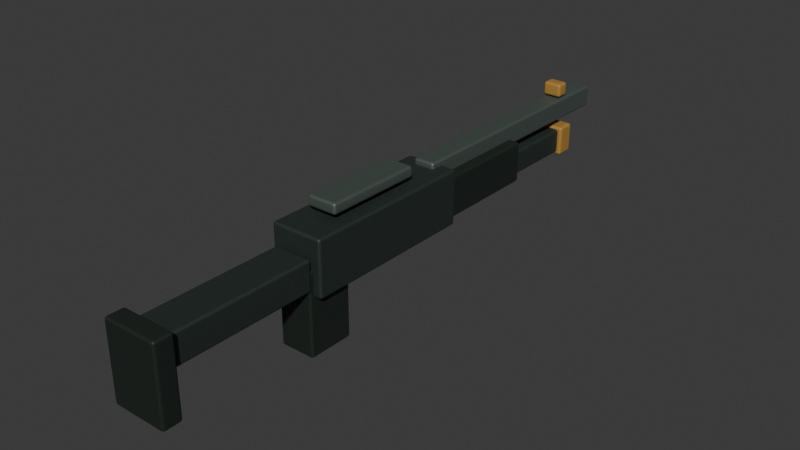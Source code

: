 # Source: security_shotgun.blend  (saved by Blender 4.3.34; exported with 4.5.12 LTS)
import bpy
from mathutils import Matrix  # noqa: F401  (used for matrix-valued properties, if any)

bpy.ops.wm.read_factory_settings(use_empty=True)
scene = bpy.context.scene
scene.name = 'Scene'

# ---- collections
col_collection = bpy.data.collections.new('Collection'); scene.collection.children.link(col_collection)

# ---- materials (node trees are filled in below, after node groups)
mat_shotgun_dark_steel = bpy.data.materials.new('Shotgun dark steel')
mat_shotgun_dark_steel.diffuse_color = (0.055, 0.075, 0.065, 1.0)
mat_shotgun_polymer = bpy.data.materials.new('Shotgun polymer')
mat_shotgun_polymer.diffuse_color = (0.012, 0.018, 0.014, 1.0)
mat_shotgun_machined = bpy.data.materials.new('Shotgun machined')
mat_shotgun_machined.diffuse_color = (0.14, 0.18, 0.16, 1.0)
mat_shotgun_amber_band = bpy.data.materials.new('Shotgun amber band')
mat_shotgun_amber_band.diffuse_color = (0.5, 0.27, 0.06, 1.0)

# ---- material node trees
mat_shotgun_dark_steel.use_nodes = True; mat_shotgun_dark_steel.node_tree.nodes.clear()
_N = mat_shotgun_dark_steel.node_tree.nodes; _L = mat_shotgun_dark_steel.node_tree.links
n0 = _N.new('ShaderNodeBsdfPrincipled'); n0.name = 'Principled BSDF'; n0.location = (10, 300)
n0.inputs[0].default_value = (0.055, 0.075, 0.065, 1.0)
n0.inputs[1].default_value = 0.7
n0.inputs[2].default_value = 0.6
n1 = _N.new('ShaderNodeOutputMaterial'); n1.name = 'Material Output'; n1.location = (300, 300)
_L.new(n0.outputs[0], n1.inputs[0])
n1.is_active_output = True
mat_shotgun_polymer.use_nodes = True; mat_shotgun_polymer.node_tree.nodes.clear()
_N = mat_shotgun_polymer.node_tree.nodes; _L = mat_shotgun_polymer.node_tree.links
n0 = _N.new('ShaderNodeBsdfPrincipled'); n0.name = 'Principled BSDF'; n0.location = (10, 300)
n0.inputs[0].default_value = (0.012, 0.018, 0.014, 1.0)
n0.inputs[1].default_value = 0.05
n0.inputs[2].default_value = 0.6
n1 = _N.new('ShaderNodeOutputMaterial'); n1.name = 'Material Output'; n1.location = (300, 300)
_L.new(n0.outputs[0], n1.inputs[0])
n1.is_active_output = True
mat_shotgun_machined.use_nodes = True; mat_shotgun_machined.node_tree.nodes.clear()
_N = mat_shotgun_machined.node_tree.nodes; _L = mat_shotgun_machined.node_tree.links
n0 = _N.new('ShaderNodeBsdfPrincipled'); n0.name = 'Principled BSDF'; n0.location = (10, 300)
n0.inputs[0].default_value = (0.14, 0.18, 0.16, 1.0)
n0.inputs[1].default_value = 0.7
n0.inputs[2].default_value = 0.6
n1 = _N.new('ShaderNodeOutputMaterial'); n1.name = 'Material Output'; n1.location = (300, 300)
_L.new(n0.outputs[0], n1.inputs[0])
n1.is_active_output = True
mat_shotgun_amber_band.use_nodes = True; mat_shotgun_amber_band.node_tree.nodes.clear()
_N = mat_shotgun_amber_band.node_tree.nodes; _L = mat_shotgun_amber_band.node_tree.links
n0 = _N.new('ShaderNodeBsdfPrincipled'); n0.name = 'Principled BSDF'; n0.location = (10, 300)
n0.inputs[0].default_value = (0.5, 0.27, 0.06, 1.0)
n0.inputs[1].default_value = 0.25
n0.inputs[2].default_value = 0.6
n1 = _N.new('ShaderNodeOutputMaterial'); n1.name = 'Material Output'; n1.location = (300, 300)
_L.new(n0.outputs[0], n1.inputs[0])
n1.is_active_output = True

# ---- world
world_world = bpy.data.worlds.new('World'); scene.world = world_world
world_world.use_nodes = True; world_world.node_tree.nodes.clear()
_N = world_world.node_tree.nodes; _L = world_world.node_tree.links
n0 = _N.new('ShaderNodeOutputWorld'); n0.name = 'World Output'; n0.location = (300, 300)
n1 = _N.new('ShaderNodeBackground'); n1.name = 'Background'; n1.location = (10, 300)
n1.inputs[0].default_value = (0.05088, 0.05088, 0.05088, 1.0)
_L.new(n1.outputs[0], n0.inputs[0])
n0.is_active_output = True
world_world.color = (0.05088, 0.05088, 0.05088)
world_world.sun_shadow_jitter_overblur = 0.0

# ---- meshes
me_cube_001 = bpy.data.meshes.new('Cube.001')
me_cube_001.from_pydata([(-0.0475, -0.16, -0.05), (-0.0475, -0.16, 0.05), (-0.0475, 0.16, -0.05), (-0.0475, 0.16, 0.05), (0.0475, -0.16, -0.05), (0.0475, -0.16, 0.05), (0.0475, 0.16, -0.05), (0.0475, 0.16, 0.05)], [], [(0, 1, 3, 2), (2, 3, 7, 6), (6, 7, 5, 4), (4, 5, 1, 0), (2, 6, 4, 0), (7, 3, 1, 5)])
_uv = me_cube_001.uv_layers.new(name='UVMap')
_uv.uv.foreach_set('vector', [0.375, 0.0, 0.625, 0.0, 0.625, 0.25, 0.375, 0.25, 0.375, 0.25, 0.625, 0.25, 0.625, 0.5, 0.375, 0.5, 0.375, 0.5, 0.625, 0.5, 0.625, 0.75, 0.375, 0.75, 0.375, 0.75, 0.625, 0.75, 0.625, 1.0, 0.375, 1.0, 0.125, 0.5, 0.375, 0.5, 0.375, 0.75, 0.125, 0.75, 0.625, 0.5, 0.875, 0.5, 0.875, 0.75, 0.625, 0.75])
me_cube_001.materials.append(mat_shotgun_dark_steel)
me_cube_001.update()
me_cube_002 = bpy.data.meshes.new('Cube.002')
me_cube_002.from_pydata([(-0.04, -0.1, -0.0375), (-0.04, -0.1, 0.0375), (-0.04, 0.1, -0.0375), (-0.04, 0.1, 0.0375), (0.04, -0.1, -0.0375), (0.04, -0.1, 0.0375), (0.04, 0.1, -0.0375), (0.04, 0.1, 0.0375)], [], [(0, 1, 3, 2), (2, 3, 7, 6), (6, 7, 5, 4), (4, 5, 1, 0), (2, 6, 4, 0), (7, 3, 1, 5)])
_uv = me_cube_002.uv_layers.new(name='UVMap')
_uv.uv.foreach_set('vector', [0.375, 0.0, 0.625, 0.0, 0.625, 0.25, 0.375, 0.25, 0.375, 0.25, 0.625, 0.25, 0.625, 0.5, 0.375, 0.5, 0.375, 0.5, 0.625, 0.5, 0.625, 0.75, 0.375, 0.75, 0.375, 0.75, 0.625, 0.75, 0.625, 1.0, 0.375, 1.0, 0.125, 0.5, 0.375, 0.5, 0.375, 0.75, 0.125, 0.75, 0.625, 0.5, 0.875, 0.5, 0.875, 0.75, 0.625, 0.75])
me_cube_002.materials.append(mat_shotgun_polymer)
me_cube_002.update()
me_cube_003 = bpy.data.meshes.new('Cube.003')
me_cube_003.from_pydata([(-0.02, -0.24, -0.02), (-0.02, -0.24, 0.02), (-0.02, 0.24, -0.02), (-0.02, 0.24, 0.02), (0.02, -0.24, -0.02), (0.02, -0.24, 0.02), (0.02, 0.24, -0.02), (0.02, 0.24, 0.02)], [], [(0, 1, 3, 2), (2, 3, 7, 6), (6, 7, 5, 4), (4, 5, 1, 0), (2, 6, 4, 0), (7, 3, 1, 5)])
_uv = me_cube_003.uv_layers.new(name='UVMap')
_uv.uv.foreach_set('vector', [0.375, 0.0, 0.625, 0.0, 0.625, 0.25, 0.375, 0.25, 0.375, 0.25, 0.625, 0.25, 0.625, 0.5, 0.375, 0.5, 0.375, 0.5, 0.625, 0.5, 0.625, 0.75, 0.375, 0.75, 0.375, 0.75, 0.625, 0.75, 0.625, 1.0, 0.375, 1.0, 0.125, 0.5, 0.375, 0.5, 0.375, 0.75, 0.125, 0.75, 0.625, 0.5, 0.875, 0.5, 0.875, 0.75, 0.625, 0.75])
me_cube_003.materials.append(mat_shotgun_machined)
me_cube_003.update()
me_cube_004 = bpy.data.meshes.new('Cube.004')
me_cube_004.from_pydata([(-0.0225, -0.21, -0.0225), (-0.0225, -0.21, 0.0225), (-0.0225, 0.21, -0.0225), (-0.0225, 0.21, 0.0225), (0.0225, -0.21, -0.0225), (0.0225, -0.21, 0.0225), (0.0225, 0.21, -0.0225), (0.0225, 0.21, 0.0225)], [], [(0, 1, 3, 2), (2, 3, 7, 6), (6, 7, 5, 4), (4, 5, 1, 0), (2, 6, 4, 0), (7, 3, 1, 5)])
_uv = me_cube_004.uv_layers.new(name='UVMap')
_uv.uv.foreach_set('vector', [0.375, 0.0, 0.625, 0.0, 0.625, 0.25, 0.375, 0.25, 0.375, 0.25, 0.625, 0.25, 0.625, 0.5, 0.375, 0.5, 0.375, 0.5, 0.625, 0.5, 0.625, 0.75, 0.375, 0.75, 0.375, 0.75, 0.625, 0.75, 0.625, 1.0, 0.375, 1.0, 0.125, 0.5, 0.375, 0.5, 0.375, 0.75, 0.125, 0.75, 0.625, 0.5, 0.875, 0.5, 0.875, 0.75, 0.625, 0.75])
me_cube_004.materials.append(mat_shotgun_dark_steel)
me_cube_004.update()
me_cube_005 = bpy.data.meshes.new('Cube.005')
me_cube_005.from_pydata([(-0.03, -0.0175, -0.0275), (-0.03, -0.0175, 0.0275), (-0.03, 0.0175, -0.0275), (-0.03, 0.0175, 0.0275), (0.03, -0.0175, -0.0275), (0.03, -0.0175, 0.0275), (0.03, 0.0175, -0.0275), (0.03, 0.0175, 0.0275)], [], [(0, 1, 3, 2), (2, 3, 7, 6), (6, 7, 5, 4), (4, 5, 1, 0), (2, 6, 4, 0), (7, 3, 1, 5)])
_uv = me_cube_005.uv_layers.new(name='UVMap')
_uv.uv.foreach_set('vector', [0.375, 0.0, 0.625, 0.0, 0.625, 0.25, 0.375, 0.25, 0.375, 0.25, 0.625, 0.25, 0.625, 0.5, 0.375, 0.5, 0.375, 0.5, 0.625, 0.5, 0.625, 0.75, 0.375, 0.75, 0.375, 0.75, 0.625, 0.75, 0.625, 1.0, 0.375, 1.0, 0.125, 0.5, 0.375, 0.5, 0.375, 0.75, 0.125, 0.75, 0.625, 0.5, 0.875, 0.5, 0.875, 0.75, 0.625, 0.75])
me_cube_005.materials.append(mat_shotgun_amber_band)
me_cube_005.update()
me_cube_006 = bpy.data.meshes.new('Cube.006')
me_cube_006.from_pydata([(-0.0325, -0.0425, -0.075), (-0.0325, -0.0425, 0.075), (-0.0325, 0.0425, -0.075), (-0.0325, 0.0425, 0.075), (0.0325, -0.0425, -0.075), (0.0325, -0.0425, 0.075), (0.0325, 0.0425, -0.075), (0.0325, 0.0425, 0.075)], [], [(0, 1, 3, 2), (2, 3, 7, 6), (6, 7, 5, 4), (4, 5, 1, 0), (2, 6, 4, 0), (7, 3, 1, 5)])
_uv = me_cube_006.uv_layers.new(name='UVMap')
_uv.uv.foreach_set('vector', [0.375, 0.0, 0.625, 0.0, 0.625, 0.25, 0.375, 0.25, 0.375, 0.25, 0.625, 0.25, 0.625, 0.5, 0.375, 0.5, 0.375, 0.5, 0.625, 0.5, 0.625, 0.75, 0.375, 0.75, 0.375, 0.75, 0.625, 0.75, 0.625, 1.0, 0.375, 1.0, 0.125, 0.5, 0.375, 0.5, 0.375, 0.75, 0.125, 0.75, 0.625, 0.5, 0.875, 0.5, 0.875, 0.75, 0.625, 0.75])
me_cube_006.materials.append(mat_shotgun_polymer)
me_cube_006.update()
me_cube_007 = bpy.data.meshes.new('Cube.007')
me_cube_007.from_pydata([(-0.035, -0.14, -0.0275), (-0.035, -0.14, 0.0275), (-0.035, 0.14, -0.0275), (-0.035, 0.14, 0.0275), (0.035, -0.14, -0.0275), (0.035, -0.14, 0.0275), (0.035, 0.14, -0.0275), (0.035, 0.14, 0.0275)], [], [(0, 1, 3, 2), (2, 3, 7, 6), (6, 7, 5, 4), (4, 5, 1, 0), (2, 6, 4, 0), (7, 3, 1, 5)])
_uv = me_cube_007.uv_layers.new(name='UVMap')
_uv.uv.foreach_set('vector', [0.375, 0.0, 0.625, 0.0, 0.625, 0.25, 0.375, 0.25, 0.375, 0.25, 0.625, 0.25, 0.625, 0.5, 0.375, 0.5, 0.375, 0.5, 0.625, 0.5, 0.625, 0.75, 0.375, 0.75, 0.375, 0.75, 0.625, 0.75, 0.625, 1.0, 0.375, 1.0, 0.125, 0.5, 0.375, 0.5, 0.375, 0.75, 0.125, 0.75, 0.625, 0.5, 0.875, 0.5, 0.875, 0.75, 0.625, 0.75])
me_cube_007.materials.append(mat_shotgun_dark_steel)
me_cube_007.update()
me_cube_008 = bpy.data.meshes.new('Cube.008')
me_cube_008.from_pydata([(-0.05, -0.0175, -0.07), (-0.05, -0.0175, 0.07), (-0.05, 0.0175, -0.07), (-0.05, 0.0175, 0.07), (0.05, -0.0175, -0.07), (0.05, -0.0175, 0.07), (0.05, 0.0175, -0.07), (0.05, 0.0175, 0.07)], [], [(0, 1, 3, 2), (2, 3, 7, 6), (6, 7, 5, 4), (4, 5, 1, 0), (2, 6, 4, 0), (7, 3, 1, 5)])
_uv = me_cube_008.uv_layers.new(name='UVMap')
_uv.uv.foreach_set('vector', [0.375, 0.0, 0.625, 0.0, 0.625, 0.25, 0.375, 0.25, 0.375, 0.25, 0.625, 0.25, 0.625, 0.5, 0.375, 0.5, 0.375, 0.5, 0.625, 0.5, 0.625, 0.75, 0.375, 0.75, 0.375, 0.75, 0.625, 0.75, 0.625, 1.0, 0.375, 1.0, 0.125, 0.5, 0.375, 0.5, 0.375, 0.75, 0.125, 0.75, 0.625, 0.5, 0.875, 0.5, 0.875, 0.75, 0.625, 0.75])
me_cube_008.materials.append(mat_shotgun_polymer)
me_cube_008.update()
me_cube_009 = bpy.data.meshes.new('Cube.009')
me_cube_009.from_pydata([(-0.0175, -0.0125, -0.0125), (-0.0175, -0.0125, 0.0125), (-0.0175, 0.0125, -0.0125), (-0.0175, 0.0125, 0.0125), (0.0175, -0.0125, -0.0125), (0.0175, -0.0125, 0.0125), (0.0175, 0.0125, -0.0125), (0.0175, 0.0125, 0.0125)], [], [(0, 1, 3, 2), (2, 3, 7, 6), (6, 7, 5, 4), (4, 5, 1, 0), (2, 6, 4, 0), (7, 3, 1, 5)])
_uv = me_cube_009.uv_layers.new(name='UVMap')
_uv.uv.foreach_set('vector', [0.375, 0.0, 0.625, 0.0, 0.625, 0.25, 0.375, 0.25, 0.375, 0.25, 0.625, 0.25, 0.625, 0.5, 0.375, 0.5, 0.375, 0.5, 0.625, 0.5, 0.625, 0.75, 0.375, 0.75, 0.375, 0.75, 0.625, 0.75, 0.625, 1.0, 0.375, 1.0, 0.125, 0.5, 0.375, 0.5, 0.375, 0.75, 0.125, 0.75, 0.625, 0.5, 0.875, 0.5, 0.875, 0.75, 0.625, 0.75])
me_cube_009.materials.append(mat_shotgun_amber_band)
me_cube_009.update()
me_cube_010 = bpy.data.meshes.new('Cube.010')
me_cube_010.from_pydata([(-0.0275, -0.09, -0.01), (-0.0275, -0.09, 0.01), (-0.0275, 0.09, -0.01), (-0.0275, 0.09, 0.01), (0.0275, -0.09, -0.01), (0.0275, -0.09, 0.01), (0.0275, 0.09, -0.01), (0.0275, 0.09, 0.01)], [], [(0, 1, 3, 2), (2, 3, 7, 6), (6, 7, 5, 4), (4, 5, 1, 0), (2, 6, 4, 0), (7, 3, 1, 5)])
_uv = me_cube_010.uv_layers.new(name='UVMap')
_uv.uv.foreach_set('vector', [0.375, 0.0, 0.625, 0.0, 0.625, 0.25, 0.375, 0.25, 0.375, 0.25, 0.625, 0.25, 0.625, 0.5, 0.375, 0.5, 0.375, 0.5, 0.625, 0.5, 0.625, 0.75, 0.375, 0.75, 0.375, 0.75, 0.625, 0.75, 0.625, 1.0, 0.375, 1.0, 0.125, 0.5, 0.375, 0.5, 0.375, 0.75, 0.125, 0.75, 0.625, 0.5, 0.875, 0.5, 0.875, 0.75, 0.625, 0.75])
me_cube_010.materials.append(mat_shotgun_machined)
me_cube_010.update()

# ---- objects
ob_frame = bpy.data.objects.new('Frame', me_cube_001)
ob_slide = bpy.data.objects.new('Slide', me_cube_002)
ob_barrel = bpy.data.objects.new('Barrel', me_cube_003)
ob_magazine = bpy.data.objects.new('Magazine', me_cube_004)
ob_magazinebase = bpy.data.objects.new('MagazineBase', me_cube_005)
ob_grip = bpy.data.objects.new('Grip', me_cube_006)
ob_stock = bpy.data.objects.new('Stock', me_cube_007)
ob_stockpad = bpy.data.objects.new('StockPad', me_cube_008)
ob_sight = bpy.data.objects.new('Sight', me_cube_009)
ob_rail = bpy.data.objects.new('Rail', me_cube_010)

# ---- transforms, parenting, visibility, modifiers, constraints
ob_frame.location = (0.0, -0.035, 0.025)
_m = ob_frame.modifiers.new('Bevel', 'BEVEL')
_m.width = 0.005
_m.width_pct = 0.005
_m.segments = 3
_m = ob_frame.modifiers.new('Normals', 'WEIGHTED_NORMAL')
ob_slide.location = (0.0, 0.22, 0.02)
_m = ob_slide.modifiers.new('Bevel', 'BEVEL')
_m.width = 0.005
_m.width_pct = 0.005
_m.segments = 3
_m = ob_slide.modifiers.new('Normals', 'WEIGHTED_NORMAL')
ob_barrel.location = (0.0, 0.34, 0.065)
_m = ob_barrel.modifiers.new('Bevel', 'BEVEL')
_m.width = 0.005
_m.width_pct = 0.005
_m.segments = 3
_m = ob_barrel.modifiers.new('Normals', 'WEIGHTED_NORMAL')
ob_magazine.location = (0.0, 0.29, 0.005)
_m = ob_magazine.modifiers.new('Bevel', 'BEVEL')
_m.width = 0.005
_m.width_pct = 0.005
_m.segments = 3
_m = ob_magazine.modifiers.new('Normals', 'WEIGHTED_NORMAL')
ob_magazinebase.location = (0.0, 0.49, 0.005)
_m = ob_magazinebase.modifiers.new('Bevel', 'BEVEL')
_m.width = 0.005
_m.width_pct = 0.005
_m.segments = 3
_m = ob_magazinebase.modifiers.new('Normals', 'WEIGHTED_NORMAL')
ob_grip.location = (0.0, -0.16, -0.055)
_m = ob_grip.modifiers.new('Bevel', 'BEVEL')
_m.width = 0.005
_m.width_pct = 0.005
_m.segments = 3
_m = ob_grip.modifiers.new('Normals', 'WEIGHTED_NORMAL')
ob_stock.location = (0.0, -0.34, 0.015)
_m = ob_stock.modifiers.new('Bevel', 'BEVEL')
_m.width = 0.005
_m.width_pct = 0.005
_m.segments = 3
_m = ob_stock.modifiers.new('Normals', 'WEIGHTED_NORMAL')
ob_stockpad.location = (0.0, -0.48, -0.015)
_m = ob_stockpad.modifiers.new('Bevel', 'BEVEL')
_m.width = 0.005
_m.width_pct = 0.005
_m.segments = 3
_m = ob_stockpad.modifiers.new('Normals', 'WEIGHTED_NORMAL')
ob_sight.location = (0.0, 0.49, 0.1)
_m = ob_sight.modifiers.new('Bevel', 'BEVEL')
_m.width = 0.005
_m.width_pct = 0.005
_m.segments = 3
_m = ob_sight.modifiers.new('Normals', 'WEIGHTED_NORMAL')
ob_rail.location = (0.0, -0.05, 0.095)
_m = ob_rail.modifiers.new('Bevel', 'BEVEL')
_m.width = 0.005
_m.width_pct = 0.005
_m.segments = 3
_m = ob_rail.modifiers.new('Normals', 'WEIGHTED_NORMAL')

# ---- collection membership
col_collection.objects.link(ob_frame)
col_collection.objects.link(ob_slide)
col_collection.objects.link(ob_barrel)
col_collection.objects.link(ob_magazine)
col_collection.objects.link(ob_magazinebase)
col_collection.objects.link(ob_grip)
col_collection.objects.link(ob_stock)
col_collection.objects.link(ob_stockpad)
col_collection.objects.link(ob_sight)
col_collection.objects.link(ob_rail)

# ---- scene / render settings (as saved in the file)
scene.frame_start = 1; scene.frame_end = 250; scene.frame_set(1)
scene.render.engine = 'BLENDER_EEVEE_NEXT'
bpy.context.view_layer.update()

# ---- added for rendering (the .blend has no active camera and no usable light): camera, sun
cam_auto = bpy.data.cameras.new('AutoCamera')
cam_auto.lens = 50.0
cam_auto.sensor_width = 36.0
cam_auto.clip_end = 1000.0
ob_auto_camera = bpy.data.objects.new('AutoCamera', cam_auto)
scene.collection.objects.link(ob_auto_camera)
ob_auto_camera.location = (1.02605, -1.19, 0.812086)
ob_auto_camera.rotation_euler = (1.09748, -7.21219e-08, 0.694738)
scene.camera = ob_auto_camera
light_auto_sun = bpy.data.lights.new('AutoSun', 'SUN')
light_auto_sun.energy = 3.0
light_auto_sun.angle = 0.0523599
ob_auto_sun = bpy.data.objects.new('AutoSun', light_auto_sun)
scene.collection.objects.link(ob_auto_sun)
ob_auto_sun.rotation_euler = (0.872665, 0.174533, 0.523599)
bpy.context.view_layer.update()
